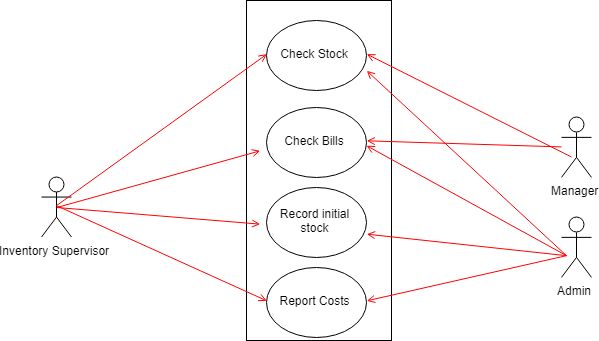

The diagram above was exported from draw.io. Its source (the exported page's mxGraphModel, read from the mxfile embedded in the PNG):
<mxGraphModel dx="3313" dy="2293" grid="1" gridSize="10" guides="1" tooltips="1" connect="1" arrows="1" fold="1" page="1" pageScale="1" pageWidth="1169" pageHeight="826" background="#ffffff" math="0" shadow="0">
  <root>
    <mxCell id="0" />
    <mxCell id="1" parent="0" />
    <mxCell id="2" value="" style="rounded=0;whiteSpace=wrap;html=1;" vertex="1" parent="1">
      <mxGeometry x="730" y="1450" width="145" height="340" as="geometry" />
    </mxCell>
    <mxCell id="3" value="Inventory Supervisor" style="shape=umlActor;verticalLabelPosition=bottom;labelBackgroundColor=#ffffff;verticalAlign=top;html=1;outlineConnect=0;" vertex="1" parent="1">
      <mxGeometry x="525" y="1626.5492158777574" width="30" height="60" as="geometry" />
    </mxCell>
    <mxCell id="4" value="Check Bills" style="ellipse;whiteSpace=wrap;html=1;" vertex="1" parent="1">
      <mxGeometry x="750" y="1556.666748046875" width="100" height="70" as="geometry" />
    </mxCell>
    <mxCell id="5" value="Manager" style="shape=umlActor;verticalLabelPosition=bottom;labelBackgroundColor=#ffffff;verticalAlign=top;html=1;outlineConnect=0;" vertex="1" parent="1">
      <mxGeometry x="1045" y="1566.8821806066176" width="30" height="60" as="geometry" />
    </mxCell>
    <mxCell id="6" value="Admin" style="shape=umlActor;verticalLabelPosition=bottom;labelBackgroundColor=#ffffff;verticalAlign=top;html=1;outlineConnect=0;" vertex="1" parent="1">
      <mxGeometry x="1045" y="1666.8821806066176" width="30" height="60" as="geometry" />
    </mxCell>
    <mxCell id="7" value="" style="endArrow=open;strokeColor=#FF0000;endFill=1;rounded=0;entryX=-0.049;entryY=0.634;entryDx=0;entryDy=0;entryPerimeter=0;exitX=0.5;exitY=0.5;exitDx=0;exitDy=0;exitPerimeter=0;" edge="1" source="3" target="4" parent="1">
      <mxGeometry relative="1" as="geometry">
        <mxPoint x="575" y="1543.666748046875" as="sourcePoint" />
        <mxPoint x="770.0588235294117" y="1709.9020421645223" as="targetPoint" />
        <Array as="points" />
      </mxGeometry>
    </mxCell>
    <mxCell id="8" value="" style="endArrow=open;strokeColor=#FF0000;endFill=1;rounded=0;entryX=1;entryY=0.5;entryDx=0;entryDy=0;" edge="1" source="5" target="4" parent="1">
      <mxGeometry relative="1" as="geometry">
        <mxPoint x="549.7647058823529" y="1666.1079245174633" as="sourcePoint" />
        <mxPoint x="755.6470588235295" y="1610.8138068704043" as="targetPoint" />
        <Array as="points" />
      </mxGeometry>
    </mxCell>
    <mxCell id="9" value="" style="endArrow=open;strokeColor=#FF0000;endFill=1;rounded=0;" edge="1" parent="1">
      <mxGeometry relative="1" as="geometry">
        <mxPoint x="1050" y="1705.166748046875" as="sourcePoint" />
        <mxPoint x="850" y="1595.166748046875" as="targetPoint" />
        <Array as="points" />
      </mxGeometry>
    </mxCell>
    <mxCell id="10" value="Record initial stock" style="ellipse;whiteSpace=wrap;html=1;" vertex="1" parent="1">
      <mxGeometry x="750" y="1636.666748046875" width="100" height="70" as="geometry" />
    </mxCell>
    <mxCell id="11" value="" style="endArrow=open;strokeColor=#FF0000;endFill=1;rounded=0;entryX=-0.072;entryY=0.535;entryDx=0;entryDy=0;entryPerimeter=0;exitX=0.5;exitY=0.5;exitDx=0;exitDy=0;exitPerimeter=0;" edge="1" source="3" target="10" parent="1">
      <mxGeometry relative="1" as="geometry">
        <mxPoint x="549.7647058823529" y="1666.1079245174633" as="sourcePoint" />
        <mxPoint x="755.6470588235295" y="1610.8138068704043" as="targetPoint" />
        <Array as="points" />
      </mxGeometry>
    </mxCell>
    <mxCell id="12" value="Report Costs" style="ellipse;whiteSpace=wrap;html=1;" vertex="1" parent="1">
      <mxGeometry x="750" y="1716.666748046875" width="100" height="70" as="geometry" />
    </mxCell>
    <mxCell id="13" value="" style="endArrow=open;strokeColor=#FF0000;endFill=1;rounded=0;entryX=0;entryY=0.5;entryDx=0;entryDy=0;" edge="1" target="12" parent="1">
      <mxGeometry relative="1" as="geometry">
        <mxPoint x="539.9999999999995" y="1655.166748046875" as="sourcePoint" />
        <mxPoint x="753.2941176470588" y="1683.7549833409926" as="targetPoint" />
        <Array as="points" />
      </mxGeometry>
    </mxCell>
    <mxCell id="14" value="" style="endArrow=open;strokeColor=#FF0000;endFill=1;rounded=0;entryX=1.003;entryY=0.663;entryDx=0;entryDy=0;entryPerimeter=0;" edge="1" target="10" parent="1">
      <mxGeometry relative="1" as="geometry">
        <mxPoint x="1050" y="1705.166748046875" as="sourcePoint" />
        <mxPoint x="860" y="1605.166748046875" as="targetPoint" />
        <Array as="points" />
      </mxGeometry>
    </mxCell>
    <mxCell id="15" value="" style="endArrow=open;strokeColor=#FF0000;endFill=1;rounded=0;entryX=1;entryY=0.5;entryDx=0;entryDy=0;" edge="1" target="12" parent="1">
      <mxGeometry relative="1" as="geometry">
        <mxPoint x="1050" y="1705.166748046875" as="sourcePoint" />
        <mxPoint x="860.3529411764707" y="1693.166748046875" as="targetPoint" />
        <Array as="points" />
      </mxGeometry>
    </mxCell>
    <mxCell id="16" value="Check Stock" style="ellipse;whiteSpace=wrap;html=1;" vertex="1" parent="1">
      <mxGeometry x="750" y="1469.666748046875" width="100" height="70" as="geometry" />
    </mxCell>
    <mxCell id="17" value="" style="endArrow=open;strokeColor=#FF0000;endFill=1;rounded=0;entryX=1.005;entryY=0.711;entryDx=0;entryDy=0;entryPerimeter=0;" edge="1" target="16" parent="1">
      <mxGeometry relative="1" as="geometry">
        <mxPoint x="1050" y="1705.166748046875" as="sourcePoint" />
        <mxPoint x="860" y="1605.166748046875" as="targetPoint" />
        <Array as="points" />
      </mxGeometry>
    </mxCell>
    <mxCell id="18" value="" style="endArrow=open;strokeColor=#FF0000;endFill=1;rounded=0;entryX=1;entryY=0.5;entryDx=0;entryDy=0;" edge="1" target="16" parent="1">
      <mxGeometry relative="1" as="geometry">
        <mxPoint x="1055" y="1606.4900831591617" as="sourcePoint" />
        <mxPoint x="860" y="1515.166748046875" as="targetPoint" />
        <Array as="points" />
      </mxGeometry>
    </mxCell>
    <mxCell id="19" value="" style="endArrow=open;strokeColor=#FF0000;endFill=1;rounded=0;entryX=0;entryY=0.5;entryDx=0;entryDy=0;" edge="1" target="16" parent="1">
      <mxGeometry relative="1" as="geometry">
        <mxPoint x="539.9999999999995" y="1655.166748046875" as="sourcePoint" />
        <mxPoint x="755" y="1611.166748046875" as="targetPoint" />
        <Array as="points" />
      </mxGeometry>
    </mxCell>
  </root>
</mxGraphModel>